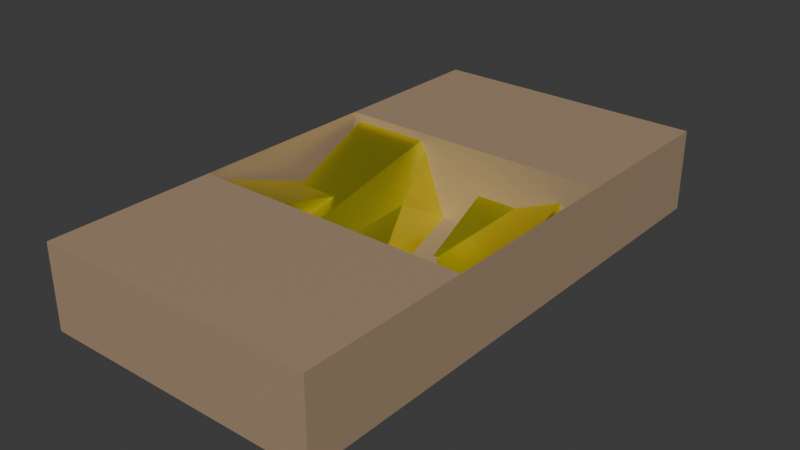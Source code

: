 # Source: ceiling.blend  (saved by Blender 5.0.118; exported with 4.5.12 LTS)
import bpy
from mathutils import Matrix  # noqa: F401  (used for matrix-valued properties, if any)

bpy.ops.wm.read_factory_settings(use_empty=True)
scene = bpy.context.scene
scene.name = 'Scene'

# ---- collections
col_collection = bpy.data.collections.new('Collection'); scene.collection.children.link(col_collection)

# ---- materials (node trees are filled in below, after node groups)
mat_material_001 = bpy.data.materials.new('Material.001')
mat_material_006 = bpy.data.materials.new('Material.006')
mat_material = bpy.data.materials.new('Material')

# ---- material node trees
mat_material_001.use_nodes = True; mat_material_001.node_tree.nodes.clear()
_N = mat_material_001.node_tree.nodes; _L = mat_material_001.node_tree.links
n0 = _N.new('ShaderNodeBsdfPrincipled'); n0.name = 'Principled BSDF'; n0.location = (-200, 100)
n0.inputs[0].default_value = (0.3908, 0.2753, 0.1726, 1.0)
n1 = _N.new('ShaderNodeOutputMaterial'); n1.name = 'Material Output'; n1.location = (200, 100)
_L.new(n0.outputs[0], n1.inputs[0])
n1.is_active_output = True
mat_material_006.use_nodes = True; mat_material_006.node_tree.nodes.clear()
_N = mat_material_006.node_tree.nodes; _L = mat_material_006.node_tree.links
n0 = _N.new('ShaderNodeBsdfPrincipled'); n0.name = 'Principled BSDF'; n0.location = (-200, 100)
n0.inputs[0].default_value = (0.01113, 0.1753, 0.01561, 1.0)
n0.inputs[2].default_value = 0.1962
n1 = _N.new('ShaderNodeOutputMaterial'); n1.name = 'Material Output'; n1.location = (200, 100)
_L.new(n0.outputs[0], n1.inputs[0])
n1.is_active_output = True
mat_material.use_nodes = True; mat_material.node_tree.nodes.clear()
_N = mat_material.node_tree.nodes; _L = mat_material.node_tree.links
n0 = _N.new('ShaderNodeBsdfPrincipled'); n0.name = 'Principled BSDF'; n0.location = (-200, 100)
n0.inputs[0].default_value = (0.9021, 0.8333, 0.05685, 1.0)
n0.inputs[1].default_value = 0.9078
n0.inputs[2].default_value = 0.3601
n1 = _N.new('ShaderNodeOutputMaterial'); n1.name = 'Material Output'; n1.location = (200, 100)
_L.new(n0.outputs[0], n1.inputs[0])
n1.is_active_output = True

# ---- world
world_world = bpy.data.worlds.new('World'); scene.world = world_world
world_world.use_nodes = True; world_world.node_tree.nodes.clear()
_N = world_world.node_tree.nodes; _L = world_world.node_tree.links
n0 = _N.new('ShaderNodeOutputWorld'); n0.name = 'World Output'; n0.location = (200, 100)
n1 = _N.new('ShaderNodeBackground'); n1.name = 'Background'; n1.location = (-200, 100)
n1.inputs[0].default_value = (0.05088, 0.05088, 0.05088, 1.0)
_L.new(n1.outputs[0], n0.inputs[0])
n0.is_active_output = True
world_world.color = (0.05088, 0.05088, 0.05088)
world_world.sun_shadow_jitter_overblur = 0.0

# ---- meshes
me_cube_002 = bpy.data.meshes.new('Cube.002')
me_cube_002.from_pydata([(0.795, -0.9801, -0.9585), (0.795, 5.779, -0.9424), (0.795, -0.9568, -2.632), (0.795, 5.802, -2.616), (-0.8732, -0.9801, -0.9585), (-0.8732, 5.779, -0.9424), (-0.8732, -0.9568, -2.632), (-0.8732, 5.802, -2.616), (0.795, -1.03, 2.66), (0.795, 5.728, 2.676), (0.795, -1.007, 0.986), (0.795, 5.752, 1.002), (-0.8732, -1.03, 2.66), (-0.8732, 5.728, 2.676), (-0.8732, -1.007, 0.986), (-0.8732, 5.752, 1.002), (-0.9607, 5.074, -2.264), (-0.9607, 4.408, -1.419), (0.7075, 5.719, -1.942), (0.7075, 3.719, -1.947), (0.7075, 5.707, -1.113), (0.7075, 3.707, -1.118), (-0.9607, 1.307, 0.2791), (-0.9607, -0.2513, 1.227), (-0.9607, 1.559, 2.476), (-0.9607, -0.6259, 2.452), (0.7075, 2.592, 1.527), (0.7075, 0.592, 1.523), (0.7075, 2.58, 2.357), (0.7075, 0.5805, 2.352), (-0.9607, 2.758, -1.062), (-0.9607, -0.5706, -2.377), (-0.9607, 2.052, -0.209), (-0.9607, -0.4329, 1.184), (0.7075, 1.998, -2.522), (0.7075, -0.001621, -2.527), (0.7075, 1.987, -1.692), (0.7075, -0.01313, -1.697), (-0.9607, 5.415, 0.2979), (-0.9607, 4.755, -1.54), (-0.9607, 4.834, 1.844), (-0.9607, 4.149, 2.511), (0.7075, 5.707, 1.016), (0.7075, 3.707, 1.012), (0.7075, 5.695, 1.846), (0.7075, 3.696, 1.841), (-0.1791, 3.225, -2.129), (-0.9607, 2.98, -1.033), (-0.9607, 2.373, -2.322), (-0.2624, 3.258, -0.4467), (-0.9607, 3.865, 2.504), (-0.9607, 1.573, 0.9475)], [], [(5, 1, 11, 15), (0, 4, 6, 2), (3, 2, 6, 7), (7, 6, 4, 5), (5, 1, 3, 7), (1, 0, 2, 3), (5, 4, 0, 1), (8, 12, 14, 10), (4, 5, 15, 14), (15, 14, 12, 13), (13, 9, 11, 15), (9, 8, 10, 11), (13, 12, 8, 9), (20, 21, 19, 18), (17, 20, 18, 16), (22, 23, 25, 24), (24, 25, 29, 28), (28, 29, 27, 26), (26, 27, 23, 22), (24, 28, 26, 22), (29, 25, 23, 27), (30, 31, 33, 32), (32, 33, 37, 36), (36, 37, 35, 34), (34, 35, 31, 30), (32, 36, 34, 30), (37, 33, 31, 35), (38, 39, 41, 40), (40, 41, 45, 44), (44, 45, 43, 42), (42, 43, 39, 38), (40, 44, 42, 38), (45, 41, 39, 43), (0, 4, 14, 15, 11, 10), (46, 47, 48), (49, 50, 51), (18, 19, 46, 48, 16), (16, 48, 47, 51, 50, 17), (21, 49, 51, 47, 46, 19), (17, 50, 49, 21, 20)])
me_cube_002.polygons.foreach_set('material_index', [0, 0, 0, 0, 0, 0, 0, 0, 0, 0, 0, 0, 0, 0, 2, 2, 2, 0, 2, 2, 2, 2, 2, 0, 2, 2, 2, 2, 2, 0, 2, 1, 2, 0, 2, 2, 2, 2, 2, 2])
_uv = me_cube_002.uv_layers.new(name='UVMap')
_uv.uv.foreach_set('vector', [0.125, 0.5, 0.375, 0.5, 0.375, 0.75, 0.375, 1.0, 0.625, 0.5, 0.875, 0.5, 0.875, 0.75, 0.625, 0.75, 0.375, 0.75, 0.625, 0.75, 0.625, 1.0, 0.375, 1.0, 0.375, 0.0, 0.625, 0.0, 0.625, 0.25, 0.375, 0.25, 0.125, 0.5, 0.375, 0.5, 0.375, 0.75, 0.125, 0.75, 0.375, 0.5, 0.625, 0.5, 0.625, 0.75, 0.375, 0.75, 0.375, 0.25, 0.625, 0.25, 0.625, 0.5, 0.375, 0.5, 0.625, 0.5, 0.875, 0.5, 0.875, 0.75, 0.625, 0.75, 0.0, 0.0, 0.0, 0.0, 0.0, 0.0, 0.0, 0.0, 0.375, 0.0, 0.625, 0.0, 0.625, 0.25, 0.375, 0.25, 0.125, 0.5, 0.375, 0.5, 0.375, 0.75, 0.125, 0.75, 0.375, 0.5, 0.625, 0.5, 0.625, 0.75, 0.375, 0.75, 0.375, 0.25, 0.625, 0.25, 0.625, 0.5, 0.375, 0.5, 0.375, 0.5, 0.625, 0.5, 0.625, 0.75, 0.375, 0.75, 0.125, 0.5, 0.375, 0.5, 0.375, 0.75, 0.125, 0.75, 0.375, 0.0, 0.625, 0.0, 0.625, 0.25, 0.375, 0.25, 0.375, 0.25, 0.625, 0.25, 0.625, 0.5, 0.375, 0.5, 0.375, 0.5, 0.625, 0.5, 0.625, 0.75, 0.375, 0.75, 0.375, 0.75, 0.625, 0.75, 0.625, 1.0, 0.375, 1.0, 0.125, 0.5, 0.375, 0.5, 0.375, 0.75, 0.125, 0.75, 0.625, 0.5, 0.875, 0.5, 0.875, 0.75, 0.625, 0.75, 0.375, 0.0, 0.625, 0.0, 0.625, 0.25, 0.375, 0.25, 0.375, 0.25, 0.625, 0.25, 0.625, 0.5, 0.375, 0.5, 0.375, 0.5, 0.625, 0.5, 0.625, 0.75, 0.375, 0.75, 0.375, 0.75, 0.625, 0.75, 0.625, 1.0, 0.375, 1.0, 0.125, 0.5, 0.375, 0.5, 0.375, 0.75, 0.125, 0.75, 0.625, 0.5, 0.875, 0.5, 0.875, 0.75, 0.625, 0.75, 0.375, 0.0, 0.625, 0.0, 0.625, 0.25, 0.375, 0.25, 0.375, 0.25, 0.625, 0.25, 0.625, 0.5, 0.375, 0.5, 0.375, 0.5, 0.625, 0.5, 0.625, 0.75, 0.375, 0.75, 0.375, 0.75, 0.625, 0.75, 0.625, 1.0, 0.375, 1.0, 0.125, 0.5, 0.375, 0.5, 0.375, 0.75, 0.125, 0.75, 0.625, 0.5, 0.875, 0.5, 0.875, 0.75, 0.625, 0.75, 0.625, 0.5, 0.875, 0.5, 0.625, 1.0, 0.375, 1.0, 0.375, 0.75, 0.625, 0.75, 0.625, 0.8829, 0.875, 0.6525, 0.5115, 0.5, 0.7704, 0.5, 0.5493, 0.25, 0.75, 0.375, 0.375, 0.75, 0.625, 0.75, 0.625, 0.8829, 0.5115, 0.5, 0.375, 1.0, 0.375, 0.0, 0.5115, 0.0, 0.625, 0.09749, 0.625, 0.1525, 0.5493, 0.25, 0.375, 0.25, 0.625, 0.5, 0.7704, 0.5, 0.75, 0.375, 0.875, 0.6525, 0.7579, 0.75, 0.625, 0.75, 0.375, 0.25, 0.5493, 0.25, 0.625, 0.3546, 0.625, 0.5, 0.375, 0.5])
me_cube_002.materials.append(mat_material_001)
me_cube_002.materials.append(mat_material_006)
me_cube_002.materials.append(mat_material)
me_cube_002.update()

# ---- objects
ob_cube_002 = bpy.data.objects.new('Cube.002', me_cube_002)

# ---- transforms, parenting, visibility, modifiers, constraints
ob_cube_002.location = (6.718, 0.2082, 7.788)
ob_cube_002.rotation_euler = (-1.577, -1.571, 3.142)
ob_cube_002.scale = (1.199, 1.0, 2.411)

# ---- collection membership
col_collection.objects.link(ob_cube_002)

# ---- scene / render settings (as saved in the file)
scene.frame_start = 1; scene.frame_end = 250; scene.frame_set(1)
scene.render.engine = 'BLENDER_EEVEE_NEXT'
scene.render.bake_bias = 0.0
scene.render.bake_samples = 0
scene.cycles.sampling_pattern = 'TABULATED_SOBOL'
scene.eevee.use_volume_custom_range = False
bpy.context.view_layer.update()

# ---- added for rendering (the .blend has no active camera and no usable light): camera, sun
cam_auto = bpy.data.cameras.new('AutoCamera')
cam_auto.lens = 50.0
cam_auto.sensor_width = 36.0
cam_auto.clip_end = 1000.0
ob_auto_camera = bpy.data.objects.new('AutoCamera', cam_auto)
scene.collection.objects.link(ob_auto_camera)
ob_auto_camera.location = (17.959, -16.1837, 18.591)
ob_auto_camera.rotation_euler = (1.09748, -7.21219e-08, 0.694738)
scene.camera = ob_auto_camera
light_auto_sun = bpy.data.lights.new('AutoSun', 'SUN')
light_auto_sun.energy = 3.0
light_auto_sun.angle = 0.0523599
ob_auto_sun = bpy.data.objects.new('AutoSun', light_auto_sun)
scene.collection.objects.link(ob_auto_sun)
ob_auto_sun.rotation_euler = (0.872665, 0.174533, 0.523599)
bpy.context.view_layer.update()
